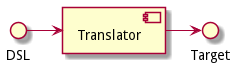

The diagram above was rendered by PlantUML. Its source (embedded in the PNG):
@startuml
skinparam backgroundcolor transparent

component "Translator" as t

DSL -> t
t -> Target

@enduml